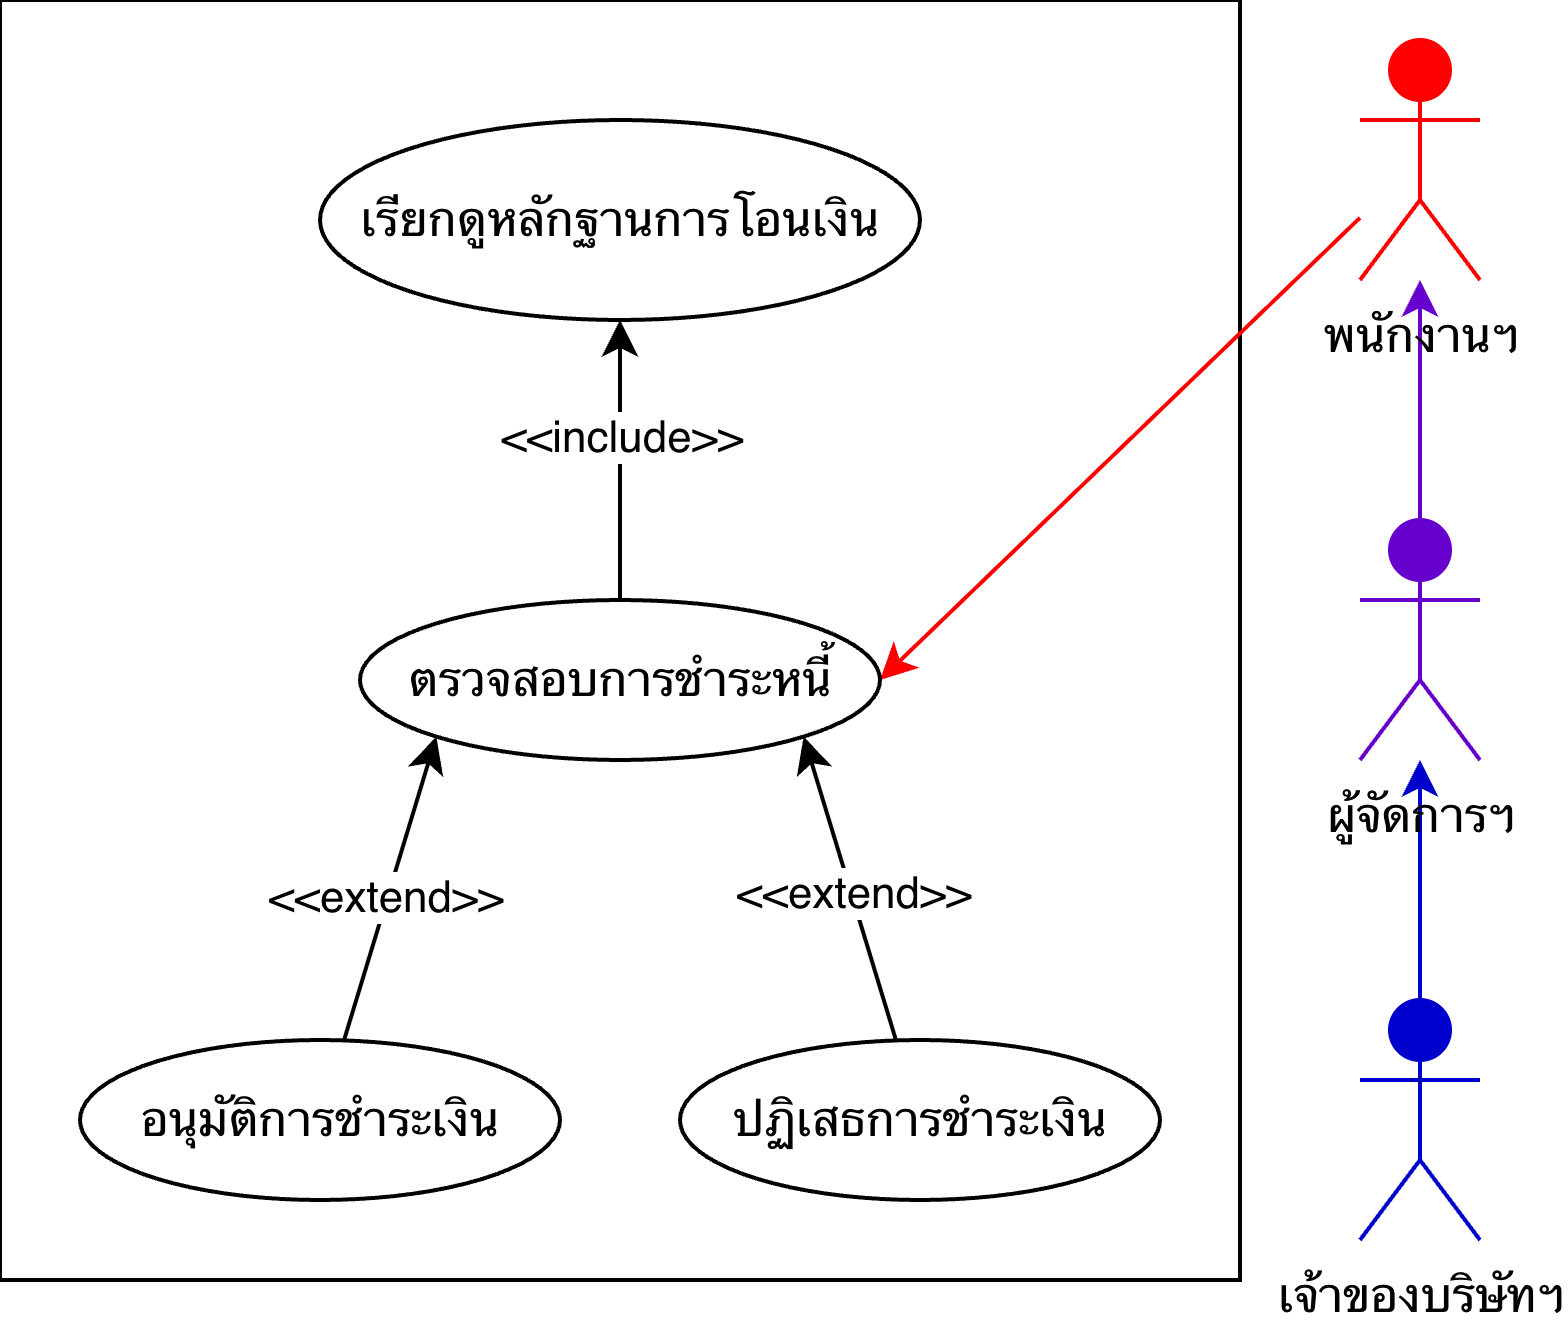

The diagram above was exported from draw.io. Its source (the exported page's mxGraphModel, read from the mxfile embedded in the PNG):
<mxGraphModel dx="696" dy="473" grid="1" gridSize="10" guides="1" tooltips="1" connect="1" arrows="1" fold="1" page="1" pageScale="1" pageWidth="827" pageHeight="1169" math="0" shadow="0">
  <root>
    <mxCell id="0" />
    <mxCell id="1" parent="0" />
    <mxCell id="1fAG_f2Ghqq_21wBIBj0-3" edge="1" parent="1" source="1fAG_f2Ghqq_21wBIBj0-1" style="edgeStyle=orthogonalEdgeStyle;rounded=0;orthogonalLoop=1;jettySize=auto;html=1;strokeColor=#6600CC;" target="Qdpoqg-qVMPBXnDV6KDJ-20">
      <mxGeometry relative="1" as="geometry" />
    </mxCell>
    <mxCell id="1fAG_f2Ghqq_21wBIBj0-4" edge="1" parent="1" source="1fAG_f2Ghqq_21wBIBj0-2" style="edgeStyle=orthogonalEdgeStyle;rounded=0;orthogonalLoop=1;jettySize=auto;html=1;strokeColor=#0000CC;" target="1fAG_f2Ghqq_21wBIBj0-1">
      <mxGeometry relative="1" as="geometry" />
    </mxCell>
    <mxCell id="Qdpoqg-qVMPBXnDV6KDJ-1" parent="1" style="rounded=0;whiteSpace=wrap;html=1;" value="" vertex="1">
      <mxGeometry height="320" width="310" x="270" y="150" as="geometry" />
    </mxCell>
    <mxCell id="Yicnntu5axsvTc0ucJBF-8" edge="1" parent="1" source="Qdpoqg-qVMPBXnDV6KDJ-20" style="rounded=0;orthogonalLoop=1;jettySize=auto;html=1;entryX=1;entryY=0.5;entryDx=0;entryDy=0;strokeColor=#FF0000;" target="Yicnntu5axsvTc0ucJBF-2">
      <mxGeometry relative="1" as="geometry">
        <mxPoint x="680" y="110" as="sourcePoint" />
      </mxGeometry>
    </mxCell>
    <mxCell id="Qdpoqg-qVMPBXnDV6KDJ-20" parent="1" style="shape=umlActor;verticalLabelPosition=bottom;verticalAlign=top;html=1;outlineConnect=0;strokeColor=#FF0000;fillColor=#FF0000;" value="พนักงานฯ" vertex="1">
      <mxGeometry height="60" width="30" x="610" y="160" as="geometry" />
    </mxCell>
    <mxCell id="12gEYH3mTWZTV9F37KxC-1" edge="1" parent="1" source="Yicnntu5axsvTc0ucJBF-2" style="edgeStyle=orthogonalEdgeStyle;rounded=0;orthogonalLoop=1;jettySize=auto;html=1;entryX=0.5;entryY=1;entryDx=0;entryDy=0;" target="XO2psc0I2DnhrsR0vqnB-1">
      <mxGeometry relative="1" as="geometry" />
    </mxCell>
    <mxCell id="12gEYH3mTWZTV9F37KxC-2" connectable="0" parent="12gEYH3mTWZTV9F37KxC-1" style="edgeLabel;html=1;align=center;verticalAlign=middle;resizable=0;points=[];" value="&amp;lt;&amp;lt;include&amp;gt;&amp;gt;" vertex="1">
      <mxGeometry relative="1" x="0.1896" as="geometry">
        <mxPoint as="offset" />
      </mxGeometry>
    </mxCell>
    <mxCell id="Yicnntu5axsvTc0ucJBF-2" parent="1" style="ellipse;whiteSpace=wrap;html=1;" value="ตรวจสอบการชำระหนี้" vertex="1">
      <mxGeometry height="40" width="130" x="360" y="300" as="geometry" />
    </mxCell>
    <mxCell id="XO2psc0I2DnhrsR0vqnB-1" parent="1" style="ellipse;whiteSpace=wrap;html=1;" value="เรียกดูหลักฐานการโอนเงิน" vertex="1">
      <mxGeometry height="50" width="150" x="350" y="180" as="geometry" />
    </mxCell>
    <mxCell id="12gEYH3mTWZTV9F37KxC-3" edge="1" parent="1" source="XO2psc0I2DnhrsR0vqnB-14" style="rounded=0;orthogonalLoop=1;jettySize=auto;html=1;entryX=0;entryY=1;entryDx=0;entryDy=0;" target="Yicnntu5axsvTc0ucJBF-2">
      <mxGeometry relative="1" as="geometry" />
    </mxCell>
    <mxCell id="12gEYH3mTWZTV9F37KxC-5" connectable="0" parent="12gEYH3mTWZTV9F37KxC-3" style="edgeLabel;html=1;align=center;verticalAlign=middle;resizable=0;points=[];" value="&amp;lt;&amp;lt;extend&amp;gt;&amp;gt;" vertex="1">
      <mxGeometry relative="1" x="-0.0573" y="1" as="geometry">
        <mxPoint as="offset" />
      </mxGeometry>
    </mxCell>
    <mxCell id="XO2psc0I2DnhrsR0vqnB-14" parent="1" style="ellipse;whiteSpace=wrap;html=1;" value="อนุมัติการชำระเงิน" vertex="1">
      <mxGeometry height="40" width="120" x="290" y="410" as="geometry" />
    </mxCell>
    <mxCell id="12gEYH3mTWZTV9F37KxC-4" edge="1" parent="1" source="XO2psc0I2DnhrsR0vqnB-16" style="rounded=0;orthogonalLoop=1;jettySize=auto;html=1;entryX=1;entryY=1;entryDx=0;entryDy=0;" target="Yicnntu5axsvTc0ucJBF-2">
      <mxGeometry relative="1" as="geometry" />
    </mxCell>
    <mxCell id="12gEYH3mTWZTV9F37KxC-6" connectable="0" parent="12gEYH3mTWZTV9F37KxC-4" style="edgeLabel;html=1;align=center;verticalAlign=middle;resizable=0;points=[];" value="&amp;lt;&amp;lt;extend&amp;gt;&amp;gt;" vertex="1">
      <mxGeometry relative="1" x="-0.0015" as="geometry">
        <mxPoint as="offset" />
      </mxGeometry>
    </mxCell>
    <mxCell id="XO2psc0I2DnhrsR0vqnB-16" parent="1" style="ellipse;whiteSpace=wrap;html=1;" value="ปฏิเสธการชำระเงิน" vertex="1">
      <mxGeometry height="40" width="120" x="440" y="410" as="geometry" />
    </mxCell>
    <mxCell id="1fAG_f2Ghqq_21wBIBj0-1" parent="1" style="shape=umlActor;verticalLabelPosition=bottom;verticalAlign=top;html=1;outlineConnect=0;strokeColor=#6600CC;fillColor=#6600CC;" value="ผู้จัดการฯ" vertex="1">
      <mxGeometry height="60" width="30" x="610" y="280" as="geometry" />
    </mxCell>
    <mxCell id="1fAG_f2Ghqq_21wBIBj0-2" parent="1" style="shape=umlActor;verticalLabelPosition=bottom;verticalAlign=top;html=1;outlineConnect=0;strokeColor=#0000CC;fillColor=#0000CC;" value="เจ้าของบริษัทฯ" vertex="1">
      <mxGeometry height="60" width="30" x="610" y="400" as="geometry" />
    </mxCell>
  </root>
</mxGraphModel>